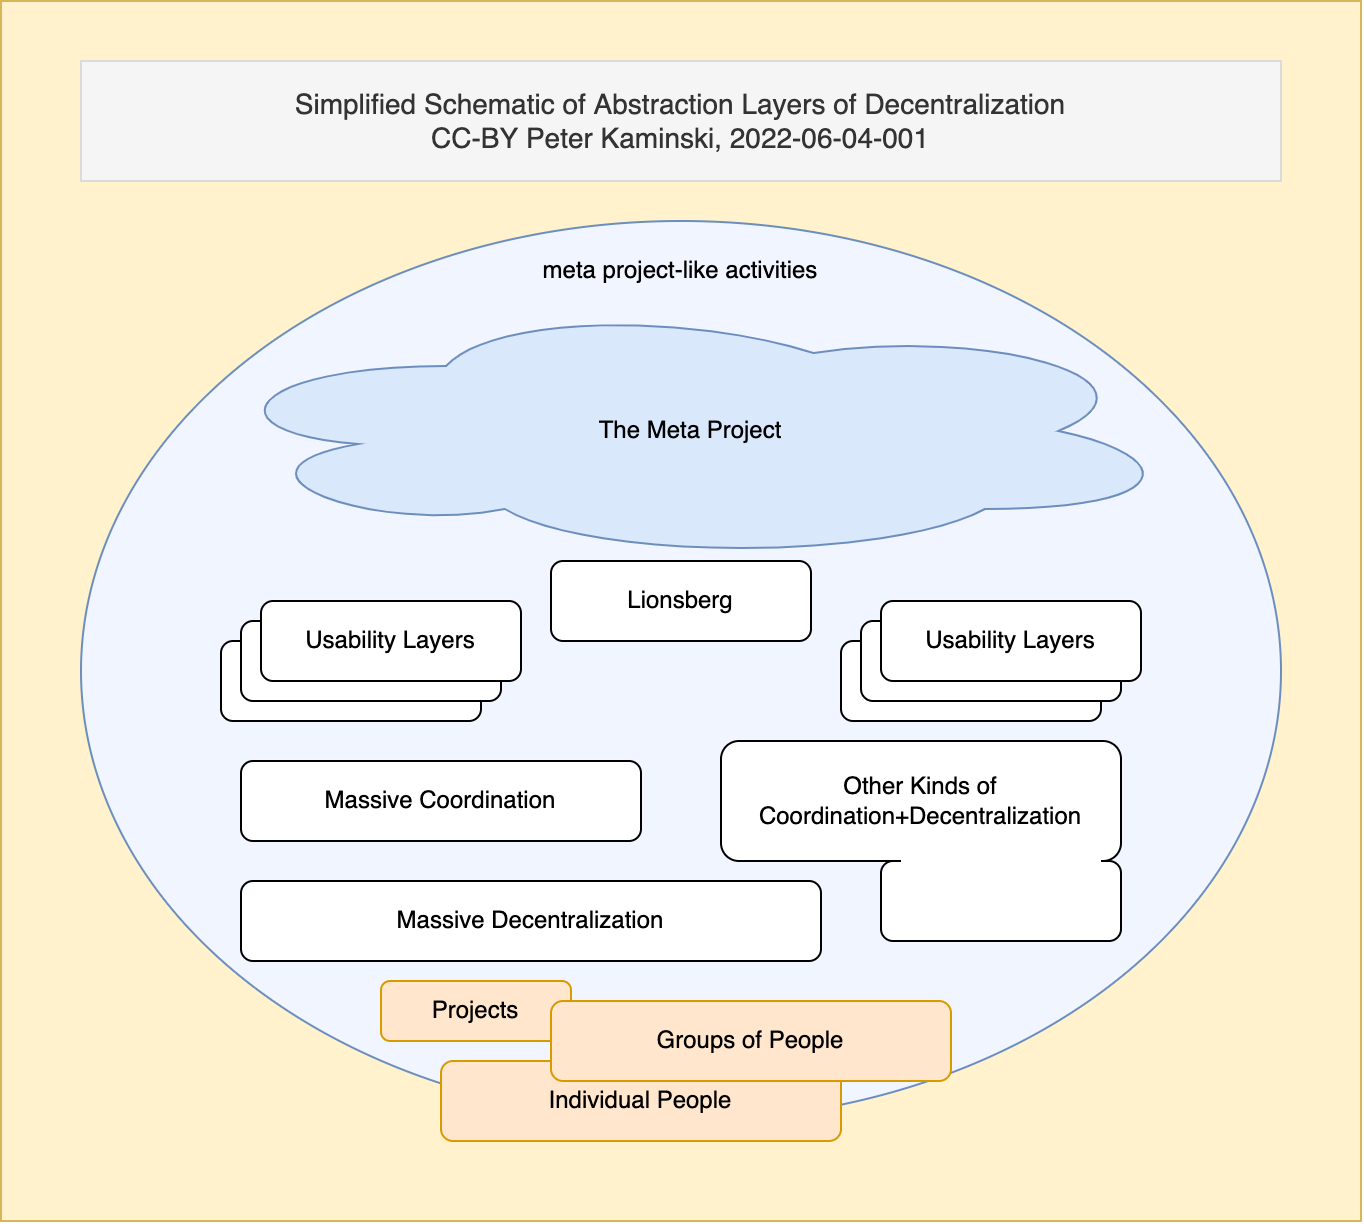

The diagram above was exported from draw.io. Its source (the exported page's mxGraphModel, read from the mxfile embedded in the PNG):
<mxGraphModel dx="1265" dy="798" grid="1" gridSize="10" guides="1" tooltips="1" connect="1" arrows="1" fold="1" page="1" pageScale="1" pageWidth="1920" pageHeight="1200" math="0" shadow="0">
  <root>
    <mxCell id="0" />
    <mxCell id="1" parent="0" />
    <mxCell id="L1unx_PtiLUm3_p0FvuH-25" value="" style="rounded=0;whiteSpace=wrap;html=1;fontSize=14;fillColor=#fff2cc;strokeColor=#d6b656;" vertex="1" parent="1">
      <mxGeometry x="120" y="260" width="680" height="610" as="geometry" />
    </mxCell>
    <mxCell id="L1unx_PtiLUm3_p0FvuH-19" value="" style="ellipse;whiteSpace=wrap;html=1;fillColor=#F0F5FF;strokeColor=#6c8ebf;" vertex="1" parent="1">
      <mxGeometry x="160" y="370" width="600" height="450" as="geometry" />
    </mxCell>
    <mxCell id="L1unx_PtiLUm3_p0FvuH-4" value="Massive Decentralization" style="rounded=1;whiteSpace=wrap;html=1;" vertex="1" parent="1">
      <mxGeometry x="240" y="700" width="290" height="40" as="geometry" />
    </mxCell>
    <mxCell id="L1unx_PtiLUm3_p0FvuH-5" value="Massive Coordination" style="rounded=1;whiteSpace=wrap;html=1;" vertex="1" parent="1">
      <mxGeometry x="240" y="640" width="200" height="40" as="geometry" />
    </mxCell>
    <mxCell id="L1unx_PtiLUm3_p0FvuH-6" value="Usability Layers" style="rounded=1;whiteSpace=wrap;html=1;" vertex="1" parent="1">
      <mxGeometry x="230" y="580" width="130" height="40" as="geometry" />
    </mxCell>
    <mxCell id="L1unx_PtiLUm3_p0FvuH-7" value="Usability Layers" style="rounded=1;whiteSpace=wrap;html=1;" vertex="1" parent="1">
      <mxGeometry x="240" y="570" width="130" height="40" as="geometry" />
    </mxCell>
    <mxCell id="L1unx_PtiLUm3_p0FvuH-8" value="Usability Layers" style="rounded=1;whiteSpace=wrap;html=1;" vertex="1" parent="1">
      <mxGeometry x="250" y="560" width="130" height="40" as="geometry" />
    </mxCell>
    <mxCell id="L1unx_PtiLUm3_p0FvuH-10" value="Lionsberg" style="rounded=1;whiteSpace=wrap;html=1;" vertex="1" parent="1">
      <mxGeometry x="395" y="540" width="130" height="40" as="geometry" />
    </mxCell>
    <mxCell id="L1unx_PtiLUm3_p0FvuH-13" value="The Meta Project" style="ellipse;shape=cloud;whiteSpace=wrap;html=1;fillColor=#dae8fc;strokeColor=#6c8ebf;" vertex="1" parent="1">
      <mxGeometry x="220" y="410" width="490" height="130" as="geometry" />
    </mxCell>
    <mxCell id="L1unx_PtiLUm3_p0FvuH-14" value="Other Kinds of Coordination+Decentralization" style="rounded=1;whiteSpace=wrap;html=1;" vertex="1" parent="1">
      <mxGeometry x="480" y="630" width="200" height="60" as="geometry" />
    </mxCell>
    <mxCell id="L1unx_PtiLUm3_p0FvuH-15" value="Usability Layers" style="rounded=1;whiteSpace=wrap;html=1;" vertex="1" parent="1">
      <mxGeometry x="540" y="580" width="130" height="40" as="geometry" />
    </mxCell>
    <mxCell id="L1unx_PtiLUm3_p0FvuH-16" value="Usability Layers" style="rounded=1;whiteSpace=wrap;html=1;" vertex="1" parent="1">
      <mxGeometry x="550" y="570" width="130" height="40" as="geometry" />
    </mxCell>
    <mxCell id="L1unx_PtiLUm3_p0FvuH-17" value="Usability Layers" style="rounded=1;whiteSpace=wrap;html=1;" vertex="1" parent="1">
      <mxGeometry x="560" y="560" width="130" height="40" as="geometry" />
    </mxCell>
    <mxCell id="L1unx_PtiLUm3_p0FvuH-18" value="" style="rounded=1;whiteSpace=wrap;html=1;" vertex="1" parent="1">
      <mxGeometry x="560" y="690" width="120" height="40" as="geometry" />
    </mxCell>
    <mxCell id="L1unx_PtiLUm3_p0FvuH-23" value="Projects" style="rounded=1;whiteSpace=wrap;html=1;fillColor=#ffe6cc;strokeColor=#d79b00;" vertex="1" parent="1">
      <mxGeometry x="310" y="750" width="95" height="30" as="geometry" />
    </mxCell>
    <mxCell id="L1unx_PtiLUm3_p0FvuH-20" value="meta project-like activities" style="text;html=1;strokeColor=none;fillColor=none;align=center;verticalAlign=middle;whiteSpace=wrap;rounded=0;" vertex="1" parent="1">
      <mxGeometry x="365" y="380" width="190" height="30" as="geometry" />
    </mxCell>
    <mxCell id="L1unx_PtiLUm3_p0FvuH-22" value="" style="rounded=1;whiteSpace=wrap;html=1;strokeColor=none;" vertex="1" parent="1">
      <mxGeometry x="570" y="680" width="100" height="20" as="geometry" />
    </mxCell>
    <mxCell id="L1unx_PtiLUm3_p0FvuH-1" value="Individual People" style="rounded=1;whiteSpace=wrap;html=1;fillColor=#ffe6cc;strokeColor=#d79b00;" vertex="1" parent="1">
      <mxGeometry x="340" y="790" width="200" height="40" as="geometry" />
    </mxCell>
    <mxCell id="L1unx_PtiLUm3_p0FvuH-2" value="Groups of People" style="rounded=1;whiteSpace=wrap;html=1;fillColor=#ffe6cc;strokeColor=#d79b00;" vertex="1" parent="1">
      <mxGeometry x="395" y="760" width="200" height="40" as="geometry" />
    </mxCell>
    <mxCell id="L1unx_PtiLUm3_p0FvuH-24" value="Simplified Schematic of Abstraction Layers of Decentralization&lt;br style=&quot;font-size: 14px;&quot;&gt;CC-BY Peter Kaminski, 2022-06-04-001" style="rounded=0;whiteSpace=wrap;html=1;fontSize=14;fillColor=#f5f5f5;fontColor=#333333;strokeColor=#DBDBDB;" vertex="1" parent="1">
      <mxGeometry x="160" y="290" width="600" height="60" as="geometry" />
    </mxCell>
  </root>
</mxGraphModel>